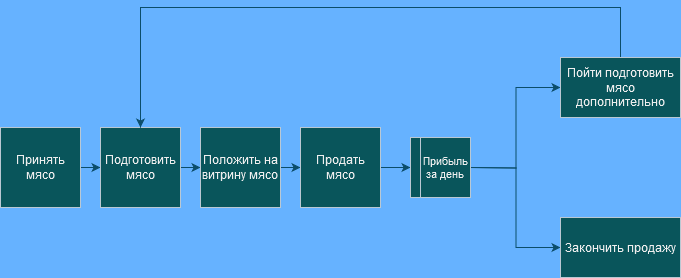

The diagram above was exported from draw.io. Its source (the exported page's mxGraphModel, read from the mxfile embedded in the PNG):
<mxGraphModel dx="507" dy="509" grid="1" gridSize="10" guides="1" tooltips="1" connect="1" arrows="1" fold="1" page="1" pageScale="1" pageWidth="750" pageHeight="350" background="#66B2FF" math="0" shadow="0">
  <root>
    <mxCell id="0" />
    <mxCell id="1" parent="0" />
    <mxCell id="F-tZ03Nr9S_1B7L58v5W-11" style="edgeStyle=orthogonalEdgeStyle;rounded=0;orthogonalLoop=1;jettySize=auto;html=1;exitX=1;exitY=0.5;exitDx=0;exitDy=0;entryX=0;entryY=0.5;entryDx=0;entryDy=0;labelBackgroundColor=none;strokeColor=#0B4D6A;fontColor=default;" edge="1" parent="1" source="F-tZ03Nr9S_1B7L58v5W-1" target="F-tZ03Nr9S_1B7L58v5W-2">
      <mxGeometry relative="1" as="geometry" />
    </mxCell>
    <mxCell id="F-tZ03Nr9S_1B7L58v5W-1" value="Принять мясо" style="whiteSpace=wrap;html=1;aspect=fixed;labelBackgroundColor=none;fillColor=#09555B;strokeColor=#BAC8D3;fontColor=#EEEEEE;" vertex="1" parent="1">
      <mxGeometry x="35" y="160" width="80" height="80" as="geometry" />
    </mxCell>
    <mxCell id="F-tZ03Nr9S_1B7L58v5W-12" style="edgeStyle=orthogonalEdgeStyle;rounded=0;orthogonalLoop=1;jettySize=auto;html=1;exitX=1;exitY=0.5;exitDx=0;exitDy=0;entryX=0;entryY=0.5;entryDx=0;entryDy=0;labelBackgroundColor=none;strokeColor=#0B4D6A;fontColor=default;" edge="1" parent="1" source="F-tZ03Nr9S_1B7L58v5W-2" target="F-tZ03Nr9S_1B7L58v5W-3">
      <mxGeometry relative="1" as="geometry" />
    </mxCell>
    <mxCell id="F-tZ03Nr9S_1B7L58v5W-2" value="Подготовить мясо" style="whiteSpace=wrap;html=1;aspect=fixed;labelBackgroundColor=none;fillColor=#09555B;strokeColor=#BAC8D3;fontColor=#EEEEEE;" vertex="1" parent="1">
      <mxGeometry x="135" y="160" width="80" height="80" as="geometry" />
    </mxCell>
    <mxCell id="F-tZ03Nr9S_1B7L58v5W-13" style="edgeStyle=orthogonalEdgeStyle;rounded=0;orthogonalLoop=1;jettySize=auto;html=1;exitX=1;exitY=0.5;exitDx=0;exitDy=0;entryX=0;entryY=0.5;entryDx=0;entryDy=0;labelBackgroundColor=none;strokeColor=#0B4D6A;fontColor=default;" edge="1" parent="1" source="F-tZ03Nr9S_1B7L58v5W-3" target="F-tZ03Nr9S_1B7L58v5W-4">
      <mxGeometry relative="1" as="geometry" />
    </mxCell>
    <mxCell id="F-tZ03Nr9S_1B7L58v5W-3" value="Положить на витрину мясо" style="whiteSpace=wrap;html=1;aspect=fixed;labelBackgroundColor=none;fillColor=#09555B;strokeColor=#BAC8D3;fontColor=#EEEEEE;" vertex="1" parent="1">
      <mxGeometry x="235" y="160" width="80" height="80" as="geometry" />
    </mxCell>
    <mxCell id="F-tZ03Nr9S_1B7L58v5W-15" style="edgeStyle=orthogonalEdgeStyle;rounded=0;orthogonalLoop=1;jettySize=auto;html=1;exitX=1;exitY=0.5;exitDx=0;exitDy=0;entryX=0;entryY=0.5;entryDx=0;entryDy=0;labelBackgroundColor=none;strokeColor=#0B4D6A;fontColor=default;" edge="1" parent="1" source="F-tZ03Nr9S_1B7L58v5W-4">
      <mxGeometry relative="1" as="geometry">
        <mxPoint x="445" y="200" as="targetPoint" />
      </mxGeometry>
    </mxCell>
    <mxCell id="F-tZ03Nr9S_1B7L58v5W-4" value="Продать мясо" style="whiteSpace=wrap;html=1;aspect=fixed;labelBackgroundColor=none;fillColor=#09555B;strokeColor=#BAC8D3;fontColor=#EEEEEE;" vertex="1" parent="1">
      <mxGeometry x="335" y="160" width="80" height="80" as="geometry" />
    </mxCell>
    <mxCell id="F-tZ03Nr9S_1B7L58v5W-16" style="edgeStyle=orthogonalEdgeStyle;rounded=0;orthogonalLoop=1;jettySize=auto;html=1;exitX=1;exitY=0.5;exitDx=0;exitDy=0;entryX=0;entryY=0.5;entryDx=0;entryDy=0;labelBackgroundColor=none;strokeColor=#0B4D6A;fontColor=default;" edge="1" parent="1" target="F-tZ03Nr9S_1B7L58v5W-8">
      <mxGeometry relative="1" as="geometry">
        <mxPoint x="505" y="200" as="sourcePoint" />
      </mxGeometry>
    </mxCell>
    <mxCell id="F-tZ03Nr9S_1B7L58v5W-17" style="edgeStyle=orthogonalEdgeStyle;rounded=0;orthogonalLoop=1;jettySize=auto;html=1;exitX=1;exitY=0.5;exitDx=0;exitDy=0;entryX=0;entryY=0.5;entryDx=0;entryDy=0;labelBackgroundColor=none;strokeColor=#0B4D6A;fontColor=default;" edge="1" parent="1" target="F-tZ03Nr9S_1B7L58v5W-9">
      <mxGeometry relative="1" as="geometry">
        <mxPoint x="505" y="200" as="sourcePoint" />
      </mxGeometry>
    </mxCell>
    <mxCell id="F-tZ03Nr9S_1B7L58v5W-10" style="edgeStyle=orthogonalEdgeStyle;rounded=0;orthogonalLoop=1;jettySize=auto;html=1;entryX=0.5;entryY=0;entryDx=0;entryDy=0;labelBackgroundColor=none;strokeColor=#0B4D6A;fontColor=default;" edge="1" parent="1" source="F-tZ03Nr9S_1B7L58v5W-8" target="F-tZ03Nr9S_1B7L58v5W-2">
      <mxGeometry relative="1" as="geometry">
        <Array as="points">
          <mxPoint x="655" y="40" />
          <mxPoint x="175" y="40" />
        </Array>
      </mxGeometry>
    </mxCell>
    <mxCell id="F-tZ03Nr9S_1B7L58v5W-8" value="Пойти подготовить мясо дополнительно" style="rounded=0;whiteSpace=wrap;html=1;labelBackgroundColor=none;fillColor=#09555B;strokeColor=#BAC8D3;fontColor=#EEEEEE;" vertex="1" parent="1">
      <mxGeometry x="595" y="90" width="120" height="60" as="geometry" />
    </mxCell>
    <mxCell id="F-tZ03Nr9S_1B7L58v5W-20" value="" style="rounded=0;whiteSpace=wrap;html=1;labelBackgroundColor=none;fillColor=#09555B;strokeColor=#BAC8D3;fontColor=#EEEEEE;" vertex="1" parent="1">
      <mxGeometry x="445" y="170" width="50" height="60" as="geometry" />
    </mxCell>
    <mxCell id="F-tZ03Nr9S_1B7L58v5W-9" value="Закончить продажу" style="rounded=0;whiteSpace=wrap;html=1;labelBackgroundColor=none;fillColor=#09555B;strokeColor=#BAC8D3;fontColor=#EEEEEE;" vertex="1" parent="1">
      <mxGeometry x="595" y="250" width="120" height="60" as="geometry" />
    </mxCell>
    <mxCell id="F-tZ03Nr9S_1B7L58v5W-19" value="Прибыль за день" style="rounded=0;whiteSpace=wrap;html=1;fontSize=11;labelBackgroundColor=none;fillColor=#09555B;strokeColor=#BAC8D3;fontColor=#EEEEEE;" vertex="1" parent="1">
      <mxGeometry x="455" y="170" width="50" height="60" as="geometry" />
    </mxCell>
  </root>
</mxGraphModel>